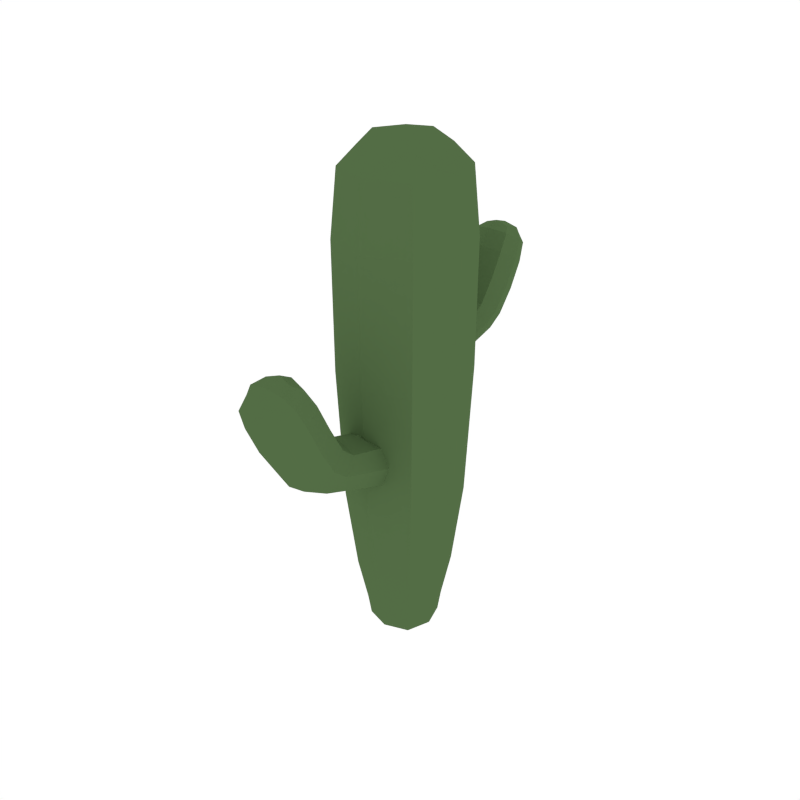 # Source: Cactus_3.blend  (saved by Blender 2.91.10; exported with 4.5.12 LTS)
import bpy
from mathutils import Matrix  # noqa: F401  (used for matrix-valued properties, if any)

bpy.ops.wm.read_factory_settings(use_empty=True)
scene = bpy.context.scene
scene.name = 'Scene'

# ---- collections
col_collection_1 = bpy.data.collections.new('Collection 1'); scene.collection.children.link(col_collection_1)

# ---- materials (node trees are filled in below, after node groups)
mat_green = bpy.data.materials.new('Green')
mat_green.alpha_threshold = 0.0
mat_green.diffuse_color = (0.08744, 0.1523, 0.05986, 1.0)
mat_green.roughness = 0.5

# ---- material node trees

# ---- world
world_world = bpy.data.worlds.new('World'); scene.world = world_world
world_world.color = (1.0, 1.0, 1.0)
world_world.use_sun_shadow = False
world_world.sun_shadow_jitter_overblur = 0.0
world_world.cycles.sampling_method = 'NONE'
world_world.cycles.sample_map_resolution = 256

# ---- meshes
me_circle = bpy.data.meshes.new('Circle')
me_circle.from_pydata([(0.0, 0.0, 0.0)], [], [])
_uv = me_circle.uv_layers.new(name='UVMap')
_uv.uv.foreach_set('vector', [])
me_circle.use_remesh_fix_poles = True
me_circle.use_remesh_preserve_attributes = False
me_circle.use_mirror_vertex_groups = False
me_circle.update()
me_cube_009 = bpy.data.meshes.new('Cube.009')
me_cube_009.from_pydata([(-0.1229, 0.0, 0.1875), (0.0, 0.1229, 0.1875), (0.1229, 0.0, 0.1875), (0.0, -0.1229, 0.1875), (0.0, 0.0, -0.01073), (0.0, 0.1685, 0.7778), (0.1545, 0.0, 1.307), (0.1685, 0.0, 0.7778), (-0.1685, 0.0, 0.7778), (0.0, -0.1685, 0.7778), (0.0, 0.0, 1.4), (-0.1545, 0.0, 1.307), (0.0, -0.1545, 1.307), (0.0, 0.1545, 1.307), (0.0, -0.08928, 0.01151), (0.08928, 0.0, 0.01151), (0.0, 0.08928, 0.01151), (-0.08928, 0.0, 0.01151), (-0.01546, 0.4234, 0.8749), (0.04824, 0.4252, 1.022), (0.05645, 0.3611, 0.9108), (-0.08736, 0.3611, 0.9108), (-0.01546, 0.2988, 0.9467), (-0.01546, 0.4443, 1.055), (-0.07916, 0.4252, 1.022), (-0.01546, 0.37, 1.054), (-0.01546, 0.4804, 0.9901), (-0.01546, 0.226, 0.8624), (-0.0842, 0.2801, 0.8238), (0.05329, 0.2801, 0.8238), (-0.01546, 0.3341, 0.7851), (-0.01546, 0.1894, 0.7403), (0.05084, 0.1563, 0.7926), (-0.08175, 0.1563, 0.7926), (-0.01546, 0.1233, 0.8449), (-0.01546, -0.4634, 0.6869), (-0.09008, -0.4551, 0.8589), (-0.09969, -0.3881, 0.7245), (0.06878, -0.3881, 0.7245), (-0.01546, -0.3127, 0.762), (-0.01546, -0.4751, 0.899), (0.05917, -0.4551, 0.8589), (-0.01546, -0.3883, 0.8922), (-0.01546, -0.5219, 0.8256), (-0.01546, -0.2335, 0.6583), (0.06507, -0.2994, 0.6169), (-0.09599, -0.2994, 0.6169), (-0.01546, -0.3654, 0.5755), (-0.01546, -0.1993, 0.5129), (-0.09312, -0.1569, 0.5717), (0.06221, -0.1569, 0.5717), (-0.01546, -0.1146, 0.6305), (-0.06696, 0.0, -0.005168), (-0.09221, -0.09221, 0.1875), (-0.1512, 0.0, 0.4119), (-0.06696, 0.06696, 0.01151), (0.0, 0.06696, -0.005168), (0.0, 0.1512, 0.4119), (0.06696, 0.06696, 0.01151), (0.06696, 0.0, -0.005168), (0.1512, 0.0, 0.4119), (0.06696, -0.06696, 0.01151), (0.0, -0.06696, -0.005168), (0.0, -0.1512, 0.4119), (-0.1709, 0.0, 1.128), (0.0, 0.1709, 1.128), (0.1709, 0.0, 1.128), (0.0, -0.1709, 1.128), (-0.1264, 0.1264, 0.7778), (0.1264, 0.1264, 0.7778), (0.1264, -0.1264, 0.7778), (-0.1264, -0.1264, 0.7778), (-0.103, 0.0, 1.377), (0.0, 0.103, 1.377), (0.103, 0.0, 1.377), (0.0, -0.103, 1.377), (0.1159, 0.1159, 1.307), (0.1159, -0.1159, 1.307), (-0.1159, -0.1159, 1.307), (-0.1159, 0.1159, 1.307), (-0.06696, -0.06696, 0.01151), (-0.09221, 0.09221, 0.1875), (0.09221, 0.09221, 0.1875), (0.09221, -0.09221, 0.1875), (0.0, -0.09769, 0.06662), (0.09769, 0.0, 0.06662), (0.0, 0.09769, 0.06662), (-0.09769, 0.0, 0.06662), (-0.08002, 0.06872, 0.7705), (-0.01546, 0.08688, 0.7085), (0.04911, 0.06872, 0.7705), (-0.01546, 0.05056, 0.8324), (-0.08653, 0.3996, 0.9776), (-0.01546, 0.4612, 0.9421), (0.05562, 0.3996, 0.9776), (-0.01546, 0.338, 1.013), (-0.06938, 0.4079, 0.8839), (0.03427, 0.1811, 0.7533), (0.03427, 0.1316, 0.8318), (-0.06938, 0.3144, 0.9378), (-0.0579, 0.4395, 1.047), (-0.01546, 0.4763, 1.026), (0.02699, 0.4395, 1.047), (-0.01546, 0.4027, 1.068), (0.03232, 0.4666, 0.9981), (0.03232, 0.3838, 1.046), (-0.06323, 0.3838, 1.046), (-0.06323, 0.4666, 0.9981), (-0.06701, 0.3206, 0.7948), (0.03847, 0.4079, 0.8839), (0.03847, 0.3144, 0.9378), (-0.06701, 0.2396, 0.8528), (-0.01546, 0.2592, 0.8861), (-0.08535, 0.3184, 0.8501), (0.05443, 0.3184, 0.8501), (-0.01546, 0.3776, 0.8141), (0.0361, 0.3206, 0.7948), (0.0361, 0.2396, 0.8528), (-0.06518, 0.1811, 0.7533), (-0.06518, 0.1316, 0.8318), (-0.01546, 0.2768, 0.7674), (0.05232, 0.2311, 0.8114), (-0.08323, 0.2311, 0.8114), (-0.01546, 0.1854, 0.8555), (0.06018, -0.05604, 0.5397), (-0.01546, -0.08166, 0.4685), (-0.09109, -0.05604, 0.5397), (-0.01546, -0.03043, 0.6108), (0.06781, -0.4283, 0.8052), (-0.01546, -0.5028, 0.7681), (-0.09872, -0.4283, 0.8052), (-0.01546, -0.3538, 0.8424), (0.04772, -0.4446, 0.6963), (-0.0737, -0.1887, 0.5276), (-0.0737, -0.1252, 0.6158), (0.04772, -0.3315, 0.7526), (0.03427, -0.4701, 0.889), (-0.01546, -0.5146, 0.8668), (-0.06518, -0.4701, 0.889), (-0.01546, -0.4256, 0.9112), (-0.07142, -0.5052, 0.8339), (-0.07142, -0.405, 0.8839), (0.04051, -0.405, 0.8839), (0.04051, -0.5052, 0.8339), (0.04494, -0.3489, 0.5859), (-0.07863, -0.4446, 0.6963), (-0.07863, -0.3315, 0.7526), (0.04494, -0.25, 0.648), (-0.01546, -0.2706, 0.6883), (0.06642, -0.3424, 0.6504), (-0.09733, -0.3424, 0.6504), (-0.01546, -0.4141, 0.6125), (-0.07585, -0.3489, 0.5859), (-0.07585, -0.25, 0.648), (0.04279, -0.1887, 0.5276), (0.04279, -0.1252, 0.6158), (-0.01546, -0.2996, 0.5507), (-0.09485, -0.243, 0.599), (0.06394, -0.243, 0.599), (-0.01546, -0.1864, 0.6473), (-0.0496, -0.0496, -0.0008446), (-0.1134, -0.1134, 0.4119), (-0.0496, 0.0496, -0.0008446), (-0.1134, 0.1134, 0.4119), (0.0496, -0.0496, -0.0008446), (0.1134, -0.1134, 0.4119), (0.0496, 0.0496, -0.0008446), (0.1134, 0.1134, 0.4119), (-0.1282, -0.1282, 1.128), (-0.1282, 0.1282, 1.128), (0.1282, 0.1282, 1.128), (0.1282, -0.1282, 1.128), (-0.0801, -0.0801, 1.359), (-0.0801, 0.0801, 1.359), (0.0801, 0.0801, 1.359), (0.0801, -0.0801, 1.359), (-0.07327, -0.07327, 0.06662), (-0.07327, 0.07327, 0.06662), (0.07327, 0.07327, 0.06662), (0.07327, -0.07327, 0.06662), (-0.06388, 0.0551, 0.8169), (-0.06388, 0.08234, 0.724), (0.03297, 0.0551, 0.8169), (0.03297, 0.08234, 0.724), (-0.06876, 0.3534, 1.004), (-0.06876, 0.4458, 0.951), (0.03785, 0.4458, 0.951), (0.03785, 0.3534, 1.004), (-0.04848, 0.4072, 1.057), (-0.04848, 0.4644, 1.024), (0.01757, 0.4644, 1.024), (0.01757, 0.4072, 1.057), (-0.06787, 0.3628, 0.8231), (0.03696, 0.3628, 0.8231), (0.03696, 0.274, 0.8771), (-0.06787, 0.274, 0.8771), (0.03537, 0.2654, 0.7784), (0.03537, 0.1968, 0.8445), (-0.06629, 0.2654, 0.7784), (-0.06629, 0.1968, 0.8445), (0.04127, -0.03683, 0.593), (0.04127, -0.07525, 0.4863), (-0.07218, -0.03683, 0.593), (-0.07218, -0.07525, 0.4863), (0.04699, -0.3724, 0.8331), (0.04699, -0.4842, 0.7774), (-0.0779, -0.4842, 0.7774), (-0.0779, -0.3724, 0.8331), (0.02323, -0.4316, 0.8985), (0.02323, -0.5008, 0.8639), (-0.05414, -0.5008, 0.8639), (-0.05414, -0.4316, 0.8985), (0.04595, -0.3962, 0.622), (-0.07686, -0.3962, 0.622), (-0.07686, -0.2886, 0.6788), (0.04595, -0.2886, 0.6788), (-0.075, -0.2855, 0.5628), (-0.075, -0.2006, 0.6352), (0.04409, -0.2855, 0.5628), (0.04409, -0.2006, 0.6352)], [], [(0, 87, 176, 53), (0, 53, 161, 54), (0, 54, 163, 81), (0, 81, 177, 87), (1, 86, 177, 81), (1, 81, 163, 57), (1, 57, 167, 82), (1, 82, 178, 86), (2, 85, 178, 82), (2, 82, 167, 60), (2, 60, 165, 83), (2, 83, 179, 85), (3, 84, 179, 83), (3, 83, 165, 63), (3, 63, 161, 53), (3, 53, 176, 84), (4, 52, 162, 56), (4, 56, 166, 59), (4, 59, 164, 62), (4, 62, 160, 52), (5, 69, 167, 57), (5, 57, 163, 68), (5, 68, 169, 65), (5, 65, 170, 69), (6, 77, 171, 66), (6, 66, 170, 76), (6, 76, 174, 74), (6, 74, 175, 77), (7, 70, 165, 60), (7, 60, 167, 69), (7, 69, 170, 66), (7, 66, 171, 70), (8, 68, 163, 54), (8, 54, 161, 71), (8, 71, 168, 64), (8, 64, 169, 68), (9, 71, 161, 63), (9, 63, 165, 70), (9, 70, 171, 67), (9, 67, 168, 71), (10, 74, 174, 73), (10, 73, 173, 72), (10, 72, 172, 75), (10, 75, 175, 74), (11, 79, 169, 64), (11, 64, 168, 78), (11, 78, 172, 72), (11, 72, 173, 79), (12, 78, 168, 67), (12, 67, 171, 77), (12, 77, 175, 75), (12, 75, 172, 78), (13, 76, 170, 65), (13, 65, 169, 79), (13, 79, 173, 73), (13, 73, 174, 76), (14, 62, 164, 61), (14, 61, 179, 84), (14, 84, 176, 80), (14, 80, 160, 62), (15, 59, 166, 58), (15, 58, 178, 85), (15, 85, 179, 61), (15, 61, 164, 59), (16, 56, 162, 55), (16, 55, 177, 86), (16, 86, 178, 58), (16, 58, 166, 56), (17, 52, 160, 80), (17, 80, 176, 87), (17, 87, 177, 55), (17, 55, 162, 52), (18, 109, 193, 115), (18, 115, 192, 96), (18, 96, 185, 93), (18, 93, 186, 109), (19, 105, 187, 94), (19, 94, 186, 104), (19, 104, 190, 102), (19, 102, 191, 105), (20, 110, 194, 114), (20, 114, 193, 109), (20, 109, 186, 94), (20, 94, 187, 110), (21, 96, 192, 113), (21, 113, 195, 99), (21, 99, 184, 92), (21, 92, 185, 96), (22, 99, 195, 112), (22, 112, 194, 110), (22, 110, 187, 95), (22, 95, 184, 99), (23, 102, 190, 101), (23, 101, 189, 100), (23, 100, 188, 103), (23, 103, 191, 102), (24, 107, 185, 92), (24, 92, 184, 106), (24, 106, 188, 100), (24, 100, 189, 107), (25, 106, 184, 95), (25, 95, 187, 105), (25, 105, 191, 103), (25, 103, 188, 106), (26, 104, 186, 93), (26, 93, 185, 107), (26, 107, 189, 101), (26, 101, 190, 104), (27, 111, 199, 123), (27, 123, 197, 117), (27, 117, 194, 112), (27, 112, 195, 111), (28, 108, 198, 122), (28, 122, 199, 111), (28, 111, 195, 113), (28, 113, 192, 108), (29, 117, 197, 121), (29, 121, 196, 116), (29, 116, 193, 114), (29, 114, 194, 117), (30, 116, 196, 120), (30, 120, 198, 108), (30, 108, 192, 115), (30, 115, 193, 116), (31, 97, 183, 89), (31, 89, 181, 118), (31, 118, 198, 120), (31, 120, 196, 97), (32, 98, 182, 90), (32, 90, 183, 97), (32, 97, 196, 121), (32, 121, 197, 98), (33, 118, 181, 88), (33, 88, 180, 119), (33, 119, 199, 122), (33, 122, 198, 118), (34, 119, 180, 91), (34, 91, 182, 98), (34, 98, 197, 123), (34, 123, 199, 119), (35, 145, 213, 151), (35, 151, 212, 132), (35, 132, 205, 129), (35, 129, 206, 145), (36, 141, 207, 130), (36, 130, 206, 140), (36, 140, 210, 138), (36, 138, 211, 141), (37, 146, 214, 150), (37, 150, 213, 145), (37, 145, 206, 130), (37, 130, 207, 146), (38, 132, 212, 149), (38, 149, 215, 135), (38, 135, 204, 128), (38, 128, 205, 132), (39, 135, 215, 148), (39, 148, 214, 146), (39, 146, 207, 131), (39, 131, 204, 135), (40, 138, 210, 137), (40, 137, 209, 136), (40, 136, 208, 139), (40, 139, 211, 138), (41, 143, 205, 128), (41, 128, 204, 142), (41, 142, 208, 136), (41, 136, 209, 143), (42, 142, 204, 131), (42, 131, 207, 141), (42, 141, 211, 139), (42, 139, 208, 142), (43, 140, 206, 129), (43, 129, 205, 143), (43, 143, 209, 137), (43, 137, 210, 140), (44, 147, 219, 159), (44, 159, 217, 153), (44, 153, 214, 148), (44, 148, 215, 147), (45, 144, 218, 158), (45, 158, 219, 147), (45, 147, 215, 149), (45, 149, 212, 144), (46, 153, 217, 157), (46, 157, 216, 152), (46, 152, 213, 150), (46, 150, 214, 153), (47, 152, 216, 156), (47, 156, 218, 144), (47, 144, 212, 151), (47, 151, 213, 152), (48, 133, 203, 125), (48, 125, 201, 154), (48, 154, 218, 156), (48, 156, 216, 133), (49, 134, 202, 126), (49, 126, 203, 133), (49, 133, 216, 157), (49, 157, 217, 134), (50, 154, 201, 124), (50, 124, 200, 155), (50, 155, 219, 158), (50, 158, 218, 154), (51, 155, 200, 127), (51, 127, 202, 134), (51, 134, 217, 159), (51, 159, 219, 155)])
me_cube_009.materials.append(mat_green)
me_cube_009.use_remesh_preserve_volume = False
me_cube_009.use_remesh_preserve_attributes = False
me_cube_009.use_mirror_vertex_groups = False
me_cube_009.update()

# ---- objects
ob_circle = bpy.data.objects.new('Circle', me_circle)
ob_cactus_3 = bpy.data.objects.new('Cactus_3', me_cube_009)

# ---- transforms, parenting, visibility, modifiers, constraints
ob_circle.location = (0.0, 0.0, 0.0)
ob_circle.lineart.crease_threshold = 0.0
ob_cactus_3.location = (0.0, 0.0, 0.0)
ob_cactus_3.lineart.crease_threshold = 0.0

# ---- collection membership
scene.collection.objects.link(ob_circle)
col_collection_1.objects.link(ob_cactus_3)

# ---- scene / render settings (as saved in the file)
scene.frame_start = 1; scene.frame_end = 250; scene.frame_set(0)
scene.render.engine = 'CYCLES'
scene.render.resolution_x = 1000
scene.render.resolution_y = 1000
scene.render.dither_intensity = 0.0
scene.cycles.samples = 200
scene.cycles.sampling_pattern = 'TABULATED_SOBOL'
scene.cycles.light_sampling_threshold = 0.0
scene.cycles.use_adaptive_sampling = False
scene.cycles.use_light_tree = False
scene.cycles.caustics_reflective = False
scene.cycles.caustics_refractive = False
scene.cycles.blur_glossy = 0.0
scene.cycles.max_bounces = 2
scene.cycles.pixel_filter_type = 'GAUSSIAN'
scene.cycles.sample_clamp_indirect = 0.0
scene.view_settings.view_transform = 'Standard'
bpy.context.view_layer.update()

# ---- added for rendering (the .blend has no active camera): camera
cam_auto = bpy.data.cameras.new('AutoCamera')
cam_auto.lens = 50.0
cam_auto.sensor_width = 36.0
cam_auto.clip_end = 1000.0
ob_auto_camera = bpy.data.objects.new('AutoCamera', cam_auto)
scene.collection.objects.link(ob_auto_camera)
ob_auto_camera.location = (1.63196, -1.9791, 2.00016)
ob_auto_camera.rotation_euler = (1.09748, -7.21219e-08, 0.694738)
scene.camera = ob_auto_camera
bpy.context.view_layer.update()
